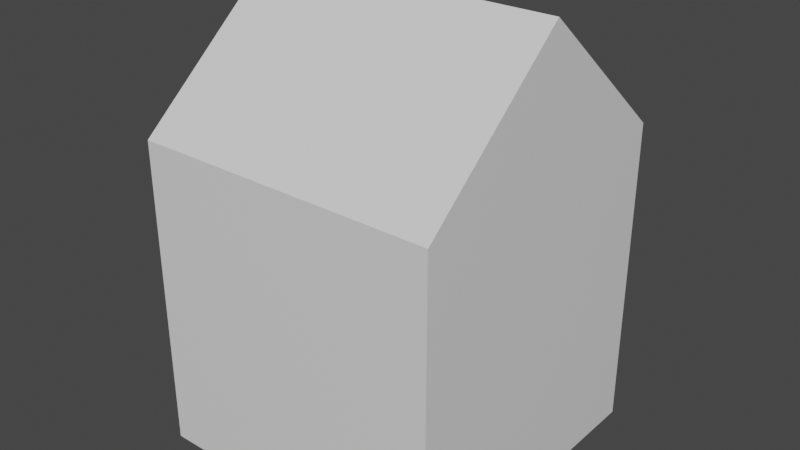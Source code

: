 # Source: House.blend  (saved by Blender 2.92.15; exported with 4.5.12 LTS)
import bpy
from mathutils import Matrix  # noqa: F401  (used for matrix-valued properties, if any)

bpy.ops.wm.read_factory_settings(use_empty=True)
scene = bpy.context.scene
scene.name = 'Scene'

# ---- collections
col_collection = bpy.data.collections.new('Collection'); scene.collection.children.link(col_collection)

# ---- materials (node trees are filled in below, after node groups)
mat_material = bpy.data.materials.new('Material')
mat_material.alpha_threshold = 0.0
mat_material.use_transparent_shadow = False
mat_material.line_color = (0.0, 0.0, 0.0, 1.0)

# ---- material node trees
mat_material.use_nodes = True; mat_material.node_tree.nodes.clear()
_N = mat_material.node_tree.nodes; _L = mat_material.node_tree.links
n0 = _N.new('ShaderNodeOutputMaterial'); n0.name = 'Material Output'; n0.location = (300, 300)
n1 = _N.new('ShaderNodeBsdfPrincipled'); n1.name = 'Principled BSDF'; n1.location = (10, 300)
n1.distribution = 'GGX'
n1.subsurface_method = 'BURLEY'
n1.inputs[2].default_value = 0.4
n1.inputs[3].default_value = 1.45
n1.inputs[27].default_value = (0.0, 0.0, 0.0, 1.0)
n1.inputs[28].default_value = 1.0
_L.new(n1.outputs[0], n0.inputs[0])
n0.is_active_output = True

# ---- world
world_world = bpy.data.worlds.new('World'); scene.world = world_world
world_world.use_nodes = True; world_world.node_tree.nodes.clear()
_N = world_world.node_tree.nodes; _L = world_world.node_tree.links
n0 = _N.new('ShaderNodeOutputWorld'); n0.name = 'World Output'; n0.location = (300, 300)
n1 = _N.new('ShaderNodeBackground'); n1.name = 'Background'; n1.location = (10, 300)
n1.inputs[0].default_value = (0.05088, 0.05088, 0.05088, 1.0)
_L.new(n1.outputs[0], n0.inputs[0])
n0.is_active_output = True
world_world.color = (0.05088, 0.05088, 0.05088)
world_world.use_sun_shadow = False
world_world.sun_shadow_jitter_overblur = 0.0

# ---- meshes
me_cube = bpy.data.meshes.new('Cube')
me_cube.from_pydata([(2.639, 2.639, 4.831), (2.639, -2.639, 4.831), (-2.639, 2.639, 4.831), (-2.639, -2.639, 4.831), (2.639, 2.639, -0.5912), (-2.639, -2.639, -0.5912), (2.639, -2.639, -0.5912), (-2.639, 2.639, -0.5912), (2.639, 0.0, 7.093), (-2.639, 0.0, 7.093)], [], [(0, 2, 9, 3, 1, 8), (6, 1, 3, 5), (5, 3, 9, 2, 7), (4, 0, 8, 1, 6), (7, 2, 0, 4), (7, 4, 6, 5)])
_uv = me_cube.uv_layers.new(name='UVMap')
_uv.uv.foreach_set('vector', [0.625, 0.5, 0.875, 0.5, 0.875, 0.625, 0.875, 0.75, 0.625, 0.75, 0.625, 0.625, 0.5, 0.75, 0.625, 0.75, 0.625, 1.0, 0.5, 1.0, 0.5, 0.0, 0.625, 0.0, 0.625, 0.125, 0.625, 0.25, 0.5, 0.25, 0.5, 0.5, 0.625, 0.5, 0.625, 0.625, 0.625, 0.75, 0.5, 0.75, 0.5, 0.25, 0.625, 0.25, 0.625, 0.5, 0.5, 0.5, 0.5, 0.25, 0.5, 0.5, 0.5, 0.75, 0.5, 0.0])
me_cube.materials.append(mat_material)
me_cube.use_remesh_preserve_volume = False
me_cube.use_remesh_preserve_attributes = False
me_cube.use_mirror_vertex_groups = False
me_cube.update()

# ---- objects
ob_cube = bpy.data.objects.new('Cube', me_cube)

# ---- transforms, parenting, visibility, modifiers, constraints
ob_cube.location = (0.0, 0.0, 0.0)
ob_cube.scale = (3.147, 3.147, 3.147)
ob_cube.lock_rotations_4d = False
ob_cube.empty_display_type = 'ARROWS'
ob_cube.lineart.crease_threshold = 0.0

# ---- collection membership
col_collection.objects.link(ob_cube)

# ---- scene / render settings (as saved in the file)
scene.frame_start = 1; scene.frame_end = 250; scene.frame_set(1)
scene.render.engine = 'BLENDER_EEVEE_NEXT'
scene.cycles.use_denoising = False
scene.cycles.samples = 128
scene.cycles.sampling_pattern = 'TABULATED_SOBOL'
scene.cycles.use_adaptive_sampling = False
scene.cycles.use_light_tree = False
scene.view_settings.view_transform = 'Filmic'
bpy.context.view_layer.update()

# ---- added for rendering (the .blend has no active camera and no usable light): camera, sun
cam_auto = bpy.data.cameras.new('AutoCamera')
cam_auto.lens = 50.0
cam_auto.sensor_width = 36.0
cam_auto.clip_end = 1000.0
ob_auto_camera = bpy.data.objects.new('AutoCamera', cam_auto)
scene.collection.objects.link(ob_auto_camera)
ob_auto_camera.location = (31.1936, -37.4323, 35.1857)
ob_auto_camera.rotation_euler = (1.09748, -7.21219e-08, 0.694738)
scene.camera = ob_auto_camera
light_auto_sun = bpy.data.lights.new('AutoSun', 'SUN')
light_auto_sun.energy = 3.0
light_auto_sun.angle = 0.0523599
ob_auto_sun = bpy.data.objects.new('AutoSun', light_auto_sun)
scene.collection.objects.link(ob_auto_sun)
ob_auto_sun.rotation_euler = (0.872665, 0.174533, 0.523599)
bpy.context.view_layer.update()
